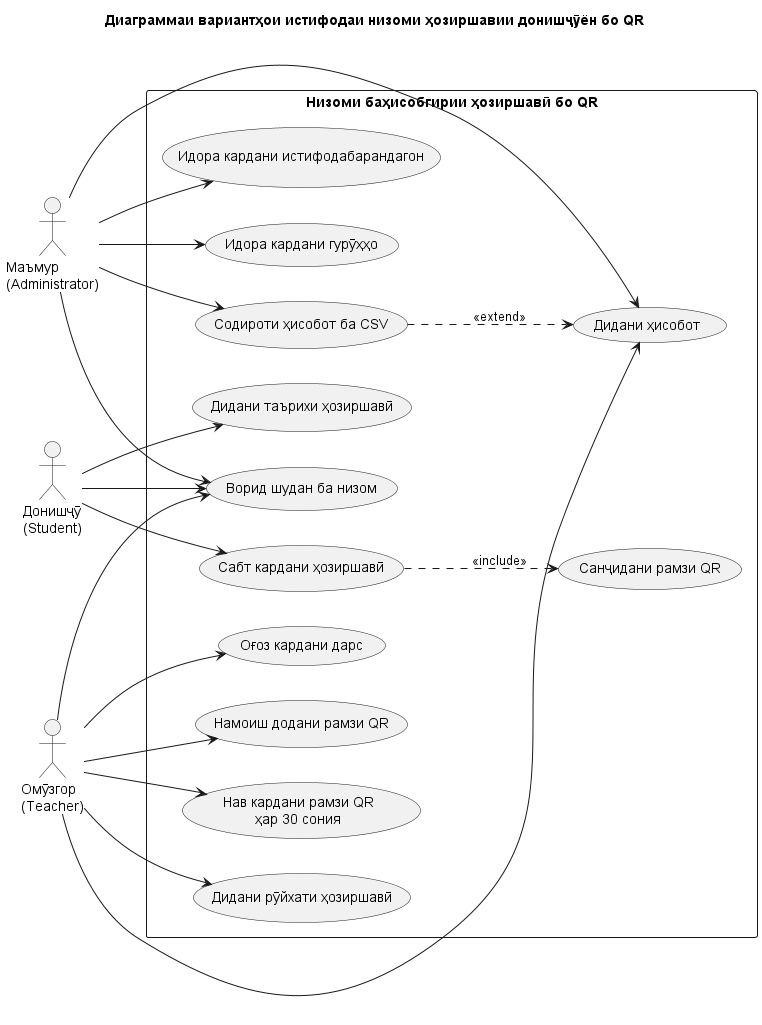

The diagram above was rendered by PlantUML. Its source (embedded in the PNG):
@startuml use-case
left to right direction
title Диаграммаи вариантҳои истифодаи низоми ҳозиршавии донишҷӯён бо QR

skinparam packageStyle rectangle
skinparam shadowing false

actor "Маъмур\n(Administrator)" as A
actor "Омӯзгор\n(Teacher)" as T
actor "Донишҷӯ\n(Student)" as S

rectangle "Низоми баҳисобгирии ҳозиршавӣ бо QR" {

    usecase "Ворид шудан ба низом" as UC1
    usecase "Идора кардани истифодабарандагон" as UC2
    usecase "Идора кардани гурӯҳҳо" as UC3
    usecase "Оғоз кардани дарс" as UC4
    usecase "Намоиш додани рамзи QR" as UC5
    usecase "Нав кардани рамзи QR\nҳар 30 сония" as UC6
    usecase "Сабт кардани ҳозиршавӣ" as UC7
    usecase "Санҷидани рамзи QR" as UC8
    usecase "Дидани рӯйхати ҳозиршавӣ" as UC9
    usecase "Дидани таърихи ҳозиршавӣ" as UC10
    usecase "Дидани ҳисобот" as UC11
    usecase "Содироти ҳисобот ба CSV" as UC12
}

A --> UC1
A --> UC2
A --> UC3
A --> UC11
A --> UC12

T --> UC1
T --> UC4
T --> UC5
T --> UC6
T --> UC9
T --> UC11

S --> UC1
S --> UC7
S --> UC10

' ФТ-01: воридшавӣ
' ФТ-02: тақсимоти ҳуқуқ аз рӯйи нақш
' ФТ-03: идоракунии истифодабарандагон ва гурӯҳҳо
' ФТ-04: оғози дарс
' ФТ-05 ва ФТ-06: сохтани QR ва навсозии он
' ФТ-07: скан кардани QR
' ФТ-08: санҷидани QR, гурӯҳ ва дарс
' ФТ-09: пешгирии сабти такрорӣ
' ФТ-10: нигоҳ доштани сана ва вақти ҳозиршавӣ
' ФТ-11: дидани рӯйхати ҳозиршавӣ
' ФТ-12: ҳисобот
' ФТ-13: таърихи шахсӣ
' ФТ-14: содироти CSV

UC7 ..> UC8 : <<include>>
UC12 ..> UC11 : <<extend>>

@enduml